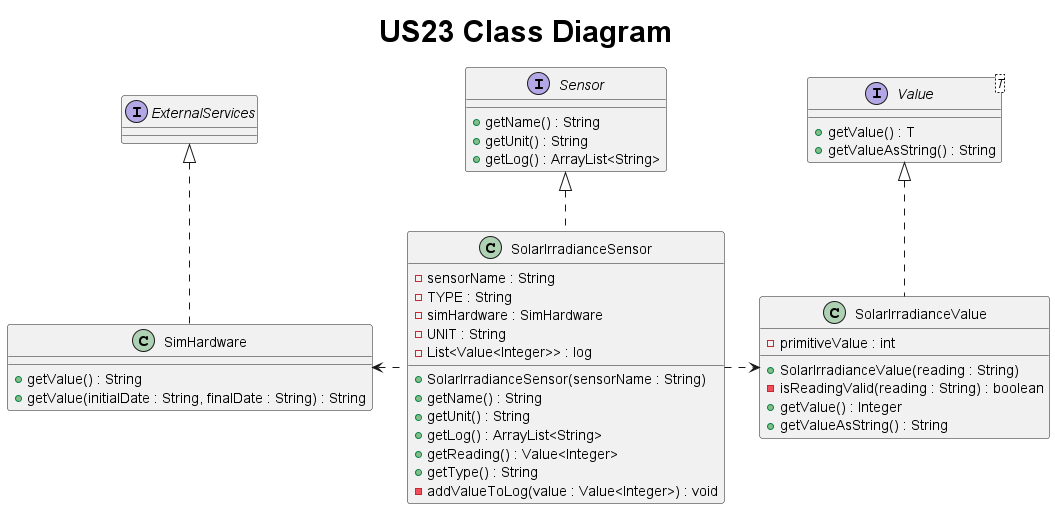

The diagram above was rendered by PlantUML. Its source (embedded in the PNG):
@startuml
title <size: 30> US23 Class Diagram

interface Sensor {
    + getName() : String
    + getUnit() : String
    + getLog() : ArrayList<String>
}

interface Value<T> {
    + getValue() : T
    + getValueAsString() : String
}

class SimHardware {
     + getValue() : String
     + getValue(initialDate : String, finalDate : String) : String
}

class SolarIrradianceSensor {
    - sensorName : String
    - TYPE : String
    - simHardware : SimHardware
    - UNIT : String
    - List<Value<Integer>> : log

    +SolarIrradianceSensor(sensorName : String)
    + getName() : String
    + getUnit() : String
    + getLog() : ArrayList<String>
    + getReading() : Value<Integer>
    + getType() : String
    - addValueToLog(value : Value<Integer>) : void
}

class SolarIrradianceValue {
    - primitiveValue : int

    + SolarIrradianceValue(reading : String)
    - isReadingValid(reading : String) : boolean
    + getValue() : Integer
    + getValueAsString() : String
}

interface ExternalServices{}

Value <|.. SolarIrradianceValue
Sensor <|.. SolarIrradianceSensor
SolarIrradianceSensor .right.> SolarIrradianceValue
SolarIrradianceSensor .left.> SimHardware
ExternalServices <|.. SimHardware

@enduml